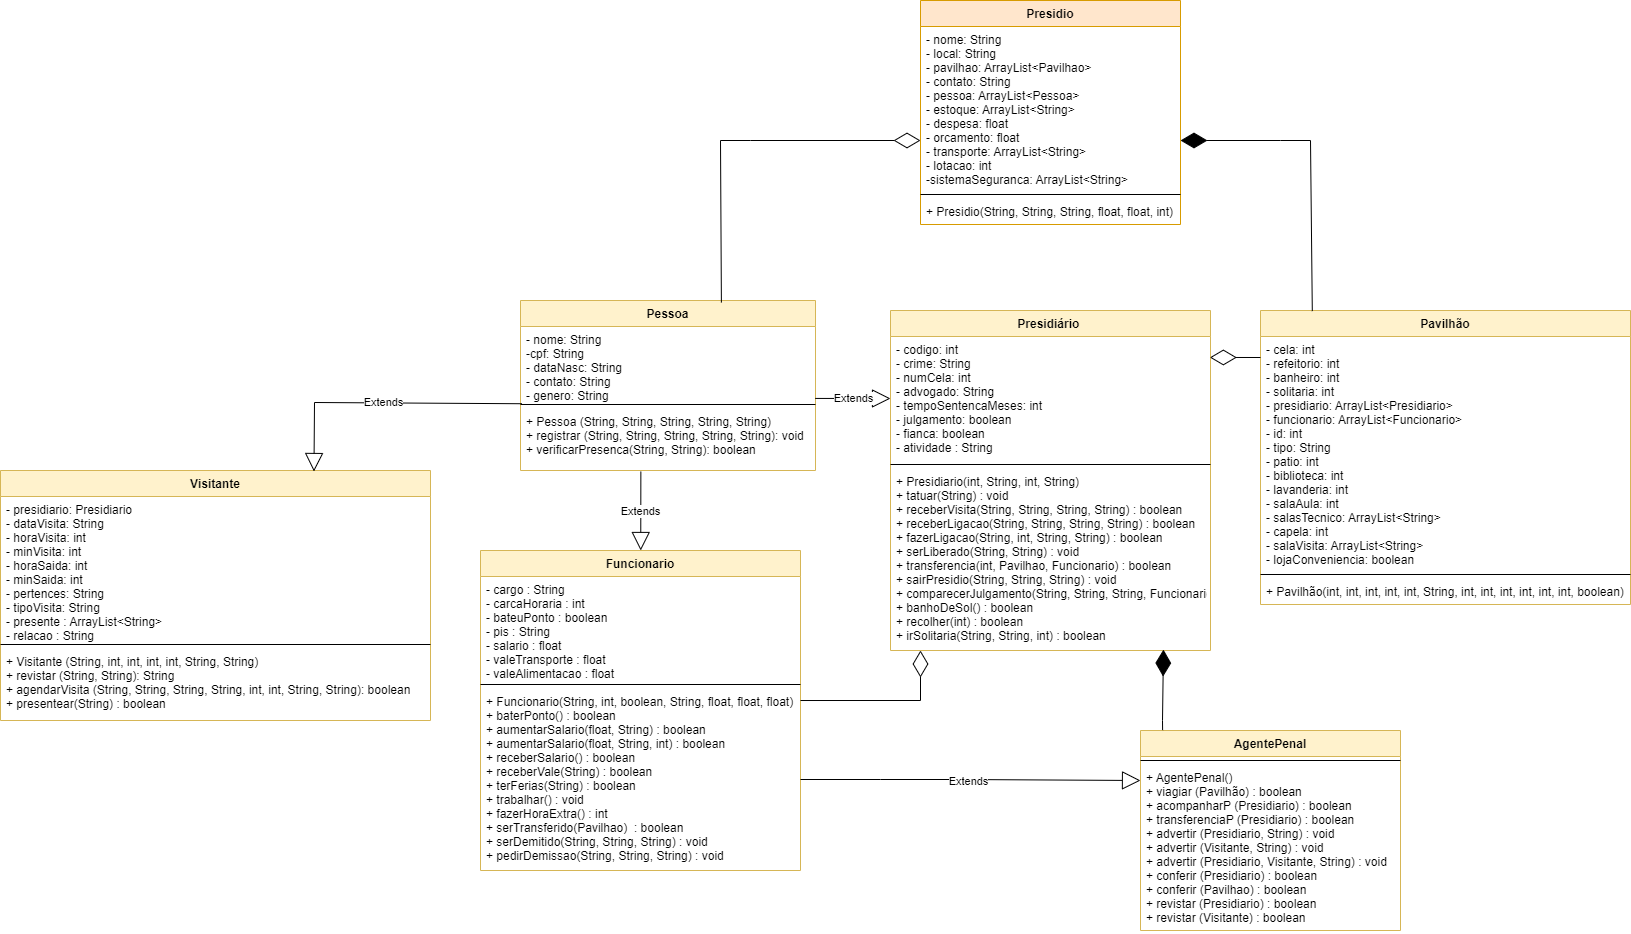

The diagram above was exported from draw.io. Its source (the exported page's mxGraphModel, read from the mxfile embedded in the PNG):
<mxGraphModel dx="1935" dy="1651" grid="1" gridSize="10" guides="1" tooltips="1" connect="1" arrows="1" fold="1" page="1" pageScale="1" pageWidth="827" pageHeight="1169" math="0" shadow="0">
  <root>
    <mxCell id="0" />
    <mxCell id="1" parent="0" />
    <mxCell id="J28Ybnk28Kx9cJe-A7Wz-1" value="Presidiário " style="swimlane;fontStyle=1;align=center;verticalAlign=top;childLayout=stackLayout;horizontal=1;startSize=26;horizontalStack=0;resizeParent=1;resizeParentMax=0;resizeLast=0;collapsible=1;marginBottom=0;fillColor=#fff2cc;strokeColor=#d6b656;" parent="1" vertex="1">
      <mxGeometry x="340" y="-300" width="320" height="340" as="geometry">
        <mxRectangle x="364" y="-100" width="100" height="26" as="alternateBounds" />
      </mxGeometry>
    </mxCell>
    <mxCell id="J28Ybnk28Kx9cJe-A7Wz-2" value="- codigo: int&#10;- crime: String&#10;- numCela: int&#10;- advogado: String&#10;- tempoSentencaMeses: int&#10;- julgamento: boolean&#10;- fianca: boolean&#10;- atividade : String" style="text;strokeColor=none;fillColor=none;align=left;verticalAlign=top;spacingLeft=4;spacingRight=4;overflow=hidden;rotatable=0;points=[[0,0.5],[1,0.5]];portConstraint=eastwest;" parent="J28Ybnk28Kx9cJe-A7Wz-1" vertex="1">
      <mxGeometry y="26" width="320" height="124" as="geometry" />
    </mxCell>
    <mxCell id="J28Ybnk28Kx9cJe-A7Wz-3" value="" style="line;strokeWidth=1;fillColor=none;align=left;verticalAlign=middle;spacingTop=-1;spacingLeft=3;spacingRight=3;rotatable=0;labelPosition=right;points=[];portConstraint=eastwest;" parent="J28Ybnk28Kx9cJe-A7Wz-1" vertex="1">
      <mxGeometry y="150" width="320" height="8" as="geometry" />
    </mxCell>
    <mxCell id="J28Ybnk28Kx9cJe-A7Wz-4" value="+ Presidiario(int, String, int, String)&#10;+ tatuar(String) : void&#10;+ receberVisita(String, String, String, String) : boolean&#10;+ receberLigacao(String, String, String, String) : boolean&#10;+ fazerLigacao(String, int, String, String) : boolean&#10;+ serLiberado(String, String) : void&#10;+ transferencia(int, Pavilhao, Funcionario) : boolean &#10;+ sairPresidio(String, String, String) : void&#10;+ comparecerJulgamento(String, String, String, Funcionario) : boolean&#10;+ banhoDeSol() : boolean&#10;+ recolher(int) : boolean &#10;+ irSolitaria(String, String, int) : boolean" style="text;strokeColor=none;fillColor=none;align=left;verticalAlign=top;spacingLeft=4;spacingRight=4;overflow=hidden;rotatable=0;points=[[0,0.5],[1,0.5]];portConstraint=eastwest;" parent="J28Ybnk28Kx9cJe-A7Wz-1" vertex="1">
      <mxGeometry y="158" width="320" height="182" as="geometry" />
    </mxCell>
    <mxCell id="J28Ybnk28Kx9cJe-A7Wz-5" value="AgentePenal" style="swimlane;fontStyle=1;align=center;verticalAlign=top;childLayout=stackLayout;horizontal=1;startSize=26;horizontalStack=0;resizeParent=1;resizeParentMax=0;resizeLast=0;collapsible=1;marginBottom=0;fillColor=#fff2cc;strokeColor=#d6b656;" parent="1" vertex="1">
      <mxGeometry x="590" y="120" width="260" height="200" as="geometry">
        <mxRectangle x="590" y="119" width="110" height="26" as="alternateBounds" />
      </mxGeometry>
    </mxCell>
    <mxCell id="J28Ybnk28Kx9cJe-A7Wz-7" value="" style="line;strokeWidth=1;fillColor=none;align=left;verticalAlign=middle;spacingTop=-1;spacingLeft=3;spacingRight=3;rotatable=0;labelPosition=right;points=[];portConstraint=eastwest;" parent="J28Ybnk28Kx9cJe-A7Wz-5" vertex="1">
      <mxGeometry y="26" width="260" height="8" as="geometry" />
    </mxCell>
    <mxCell id="J28Ybnk28Kx9cJe-A7Wz-8" value="+ AgentePenal()&#10;+ viagiar (Pavilhão) : boolean&#10;+ acompanharP (Presidiario) : boolean&#10;+ transferenciaP (Presidiario) : boolean&#10;+ advertir (Presidiario, String) : void&#10;+ advertir (Visitante, String) : void&#10;+ advertir (Presidiario, Visitante, String) : void&#10;+ conferir (Presidiario) : boolean&#10;+ conferir (Pavilhao) : boolean&#10;+ revistar (Presidiario) : boolean&#10;+ revistar (Visitante) : boolean &#10;" style="text;strokeColor=none;fillColor=none;align=left;verticalAlign=top;spacingLeft=4;spacingRight=4;overflow=hidden;rotatable=0;points=[[0,0.5],[1,0.5]];portConstraint=eastwest;labelBorderColor=none;" parent="J28Ybnk28Kx9cJe-A7Wz-5" vertex="1">
      <mxGeometry y="34" width="260" height="166" as="geometry" />
    </mxCell>
    <mxCell id="J28Ybnk28Kx9cJe-A7Wz-9" value="Pessoa" style="swimlane;fontStyle=1;align=center;verticalAlign=top;childLayout=stackLayout;horizontal=1;startSize=26;horizontalStack=0;resizeParent=1;resizeParentMax=0;resizeLast=0;collapsible=1;marginBottom=0;fillColor=#fff2cc;strokeColor=#d6b656;" parent="1" vertex="1">
      <mxGeometry x="-30" y="-310" width="295" height="170" as="geometry">
        <mxRectangle x="55" y="-90" width="70" height="26" as="alternateBounds" />
      </mxGeometry>
    </mxCell>
    <mxCell id="J28Ybnk28Kx9cJe-A7Wz-10" value="- nome: String&#10;-cpf: String&#10;- dataNasc: String&#10;- contato: String&#10;- genero: String" style="text;strokeColor=none;fillColor=none;align=left;verticalAlign=top;spacingLeft=4;spacingRight=4;overflow=hidden;rotatable=0;points=[[0,0.5],[1,0.5]];portConstraint=eastwest;" parent="J28Ybnk28Kx9cJe-A7Wz-9" vertex="1">
      <mxGeometry y="26" width="295" height="74" as="geometry" />
    </mxCell>
    <mxCell id="J28Ybnk28Kx9cJe-A7Wz-11" value="" style="line;strokeWidth=1;fillColor=none;align=left;verticalAlign=middle;spacingTop=-1;spacingLeft=3;spacingRight=3;rotatable=0;labelPosition=right;points=[];portConstraint=eastwest;" parent="J28Ybnk28Kx9cJe-A7Wz-9" vertex="1">
      <mxGeometry y="100" width="295" height="8" as="geometry" />
    </mxCell>
    <mxCell id="J28Ybnk28Kx9cJe-A7Wz-12" value="+ Pessoa (String, String, String, String, String)&#10;+ registrar (String, String, String, String, String): void&#10;+ verificarPresenca(String, String): boolean" style="text;strokeColor=none;fillColor=none;align=left;verticalAlign=top;spacingLeft=4;spacingRight=4;overflow=hidden;rotatable=0;points=[[0,0.5],[1,0.5]];portConstraint=eastwest;" parent="J28Ybnk28Kx9cJe-A7Wz-9" vertex="1">
      <mxGeometry y="108" width="295" height="62" as="geometry" />
    </mxCell>
    <mxCell id="J28Ybnk28Kx9cJe-A7Wz-13" value="Presidio" style="swimlane;fontStyle=1;align=center;verticalAlign=top;childLayout=stackLayout;horizontal=1;startSize=26;horizontalStack=0;resizeParent=1;resizeParentMax=0;resizeLast=0;collapsible=1;marginBottom=0;fillColor=#ffe6cc;strokeColor=#d79b00;" parent="1" vertex="1">
      <mxGeometry x="370" y="-610" width="260" height="224" as="geometry">
        <mxRectangle x="380" y="-190" width="80" height="26" as="alternateBounds" />
      </mxGeometry>
    </mxCell>
    <mxCell id="J28Ybnk28Kx9cJe-A7Wz-14" value="- nome: String&#10;- local: String&#10;- pavilhao: ArrayList&lt;Pavilhao&gt; &#10;- contato: String &#10;- pessoa: ArrayList&lt;Pessoa&gt;&#10;- estoque: ArrayList&lt;String&gt;&#10;- despesa: float&#10;- orcamento: float &#10;- transporte: ArrayList&lt;String&gt;&#10;- lotacao: int&#10;-sistemaSeguranca: ArrayList&lt;String&gt;&#10;" style="text;strokeColor=none;fillColor=none;align=left;verticalAlign=top;spacingLeft=4;spacingRight=4;overflow=hidden;rotatable=0;points=[[0,0.5],[1,0.5]];portConstraint=eastwest;" parent="J28Ybnk28Kx9cJe-A7Wz-13" vertex="1">
      <mxGeometry y="26" width="260" height="164" as="geometry" />
    </mxCell>
    <mxCell id="J28Ybnk28Kx9cJe-A7Wz-15" value="" style="line;strokeWidth=1;fillColor=none;align=left;verticalAlign=middle;spacingTop=-1;spacingLeft=3;spacingRight=3;rotatable=0;labelPosition=right;points=[];portConstraint=eastwest;" parent="J28Ybnk28Kx9cJe-A7Wz-13" vertex="1">
      <mxGeometry y="190" width="260" height="8" as="geometry" />
    </mxCell>
    <mxCell id="J28Ybnk28Kx9cJe-A7Wz-16" value="+ Presidio(String, String, String, float, float, int)" style="text;strokeColor=none;fillColor=none;align=left;verticalAlign=top;spacingLeft=4;spacingRight=4;overflow=hidden;rotatable=0;points=[[0,0.5],[1,0.5]];portConstraint=eastwest;" parent="J28Ybnk28Kx9cJe-A7Wz-13" vertex="1">
      <mxGeometry y="198" width="260" height="26" as="geometry" />
    </mxCell>
    <mxCell id="J28Ybnk28Kx9cJe-A7Wz-17" value="Visitante" style="swimlane;fontStyle=1;align=center;verticalAlign=top;childLayout=stackLayout;horizontal=1;startSize=26;horizontalStack=0;resizeParent=1;resizeParentMax=0;resizeLast=0;collapsible=1;marginBottom=0;fillColor=#fff2cc;strokeColor=#d6b656;" parent="1" vertex="1">
      <mxGeometry x="-550" y="-140" width="430" height="250" as="geometry">
        <mxRectangle x="-90" y="-90" width="80" height="26" as="alternateBounds" />
      </mxGeometry>
    </mxCell>
    <mxCell id="J28Ybnk28Kx9cJe-A7Wz-18" value="- presidiario: Presidiario&#10;- dataVisita: String&#10;- horaVisita: int&#10;- minVisita: int &#10;- horaSaida: int&#10;- minSaida: int&#10;- pertences: String&#10;- tipoVisita: String&#10;- presente : ArrayList&lt;String&gt;&#10;- relacao : String" style="text;strokeColor=none;fillColor=none;align=left;verticalAlign=top;spacingLeft=4;spacingRight=4;overflow=hidden;rotatable=0;points=[[0,0.5],[1,0.5]];portConstraint=eastwest;" parent="J28Ybnk28Kx9cJe-A7Wz-17" vertex="1">
      <mxGeometry y="26" width="430" height="144" as="geometry" />
    </mxCell>
    <mxCell id="J28Ybnk28Kx9cJe-A7Wz-19" value="" style="line;strokeWidth=1;fillColor=none;align=left;verticalAlign=middle;spacingTop=-1;spacingLeft=3;spacingRight=3;rotatable=0;labelPosition=right;points=[];portConstraint=eastwest;" parent="J28Ybnk28Kx9cJe-A7Wz-17" vertex="1">
      <mxGeometry y="170" width="430" height="8" as="geometry" />
    </mxCell>
    <mxCell id="J28Ybnk28Kx9cJe-A7Wz-20" value="+ Visitante (String, int, int, int, int, String, String) &#10;+ revistar (String, String): String&#10;+ agendarVisita (String, String, String, String, int, int, String, String): boolean&#10;+ presentear(String) : boolean" style="text;strokeColor=none;fillColor=none;align=left;verticalAlign=top;spacingLeft=4;spacingRight=4;overflow=hidden;rotatable=0;points=[[0,0.5],[1,0.5]];portConstraint=eastwest;" parent="J28Ybnk28Kx9cJe-A7Wz-17" vertex="1">
      <mxGeometry y="178" width="430" height="72" as="geometry" />
    </mxCell>
    <mxCell id="J28Ybnk28Kx9cJe-A7Wz-21" value="Funcionario" style="swimlane;fontStyle=1;align=center;verticalAlign=top;childLayout=stackLayout;horizontal=1;startSize=26;horizontalStack=0;resizeParent=1;resizeParentMax=0;resizeLast=0;collapsible=1;marginBottom=0;fillColor=#fff2cc;strokeColor=#d6b656;" parent="1" vertex="1">
      <mxGeometry x="-70" y="-60" width="320" height="320" as="geometry">
        <mxRectangle x="10" y="50" width="100" height="26" as="alternateBounds" />
      </mxGeometry>
    </mxCell>
    <mxCell id="J28Ybnk28Kx9cJe-A7Wz-22" value="- cargo : String&#10;- carcaHoraria : int&#10;- bateuPonto : boolean&#10;- pis : String&#10;- salario : float&#10;- valeTransporte : float&#10;- valeAlimentacao : float" style="text;strokeColor=none;fillColor=none;align=left;verticalAlign=top;spacingLeft=4;spacingRight=4;overflow=hidden;rotatable=0;points=[[0,0.5],[1,0.5]];portConstraint=eastwest;" parent="J28Ybnk28Kx9cJe-A7Wz-21" vertex="1">
      <mxGeometry y="26" width="320" height="104" as="geometry" />
    </mxCell>
    <mxCell id="J28Ybnk28Kx9cJe-A7Wz-23" value="" style="line;strokeWidth=1;fillColor=none;align=left;verticalAlign=middle;spacingTop=-1;spacingLeft=3;spacingRight=3;rotatable=0;labelPosition=right;points=[];portConstraint=eastwest;" parent="J28Ybnk28Kx9cJe-A7Wz-21" vertex="1">
      <mxGeometry y="130" width="320" height="8" as="geometry" />
    </mxCell>
    <mxCell id="J28Ybnk28Kx9cJe-A7Wz-24" value="+ Funcionario(String, int, boolean, String, float, float, float)&#10;+ baterPonto() : boolean&#10;+ aumentarSalario(float, String) : boolean&#10;+ aumentarSalario(float, String, int) : boolean&#10;+ receberSalario() : boolean&#10;+ receberVale(String) : boolean&#10;+ terFerias(String) : boolean&#10;+ trabalhar() : void&#10;+ fazerHoraExtra() : int&#10;+ serTransferido(Pavilhao)  : boolean &#10;+ serDemitido(String, String, String) : void&#10;+ pedirDemissao(String, String, String) : void" style="text;strokeColor=none;fillColor=none;align=left;verticalAlign=top;spacingLeft=4;spacingRight=4;overflow=hidden;rotatable=0;points=[[0,0.5],[1,0.5]];portConstraint=eastwest;" parent="J28Ybnk28Kx9cJe-A7Wz-21" vertex="1">
      <mxGeometry y="138" width="320" height="182" as="geometry" />
    </mxCell>
    <mxCell id="J28Ybnk28Kx9cJe-A7Wz-25" value="Pavilhão" style="swimlane;fontStyle=1;align=center;verticalAlign=top;childLayout=stackLayout;horizontal=1;startSize=26;horizontalStack=0;resizeParent=1;resizeParentMax=0;resizeLast=0;collapsible=1;marginBottom=0;fillColor=#fff2cc;strokeColor=#d6b656;" parent="1" vertex="1">
      <mxGeometry x="710" y="-300" width="370" height="294" as="geometry">
        <mxRectangle x="710" y="-116" width="80" height="26" as="alternateBounds" />
      </mxGeometry>
    </mxCell>
    <mxCell id="J28Ybnk28Kx9cJe-A7Wz-26" value="- cela: int&#10;- refeitorio: int&#10;- banheiro: int&#10;- solitaria: int &#10;- presidiario: ArrayList&lt;Presidiario&gt;&#10;- funcionario: ArrayList&lt;Funcionario&gt;&#10;- id: int&#10;- tipo: String&#10;- patio: int&#10;- biblioteca: int&#10;- lavanderia: int&#10;- salaAula: int&#10;- salasTecnico: ArrayList&lt;String&gt; &#10;- capela: int&#10;- salaVisita: ArrayList&lt;String&gt;&#10;- lojaConveniencia: boolean " style="text;strokeColor=none;fillColor=none;align=left;verticalAlign=top;spacingLeft=4;spacingRight=4;overflow=hidden;rotatable=0;points=[[0,0.5],[1,0.5]];portConstraint=eastwest;" parent="J28Ybnk28Kx9cJe-A7Wz-25" vertex="1">
      <mxGeometry y="26" width="370" height="234" as="geometry" />
    </mxCell>
    <mxCell id="J28Ybnk28Kx9cJe-A7Wz-27" value="" style="line;strokeWidth=1;fillColor=none;align=left;verticalAlign=middle;spacingTop=-1;spacingLeft=3;spacingRight=3;rotatable=0;labelPosition=right;points=[];portConstraint=eastwest;" parent="J28Ybnk28Kx9cJe-A7Wz-25" vertex="1">
      <mxGeometry y="260" width="370" height="8" as="geometry" />
    </mxCell>
    <mxCell id="J28Ybnk28Kx9cJe-A7Wz-28" value="+ Pavilhão(int, int, int, int, int, String, int, int, int, int, int, int, boolean)" style="text;strokeColor=none;fillColor=none;align=left;verticalAlign=top;spacingLeft=4;spacingRight=4;overflow=hidden;rotatable=0;points=[[0,0.5],[1,0.5]];portConstraint=eastwest;" parent="J28Ybnk28Kx9cJe-A7Wz-25" vertex="1">
      <mxGeometry y="268" width="370" height="26" as="geometry" />
    </mxCell>
    <mxCell id="J28Ybnk28Kx9cJe-A7Wz-29" value="" style="endArrow=diamondThin;endFill=0;endSize=24;html=1;rounded=0;exitX=0.681;exitY=0.012;exitDx=0;exitDy=0;exitPerimeter=0;" parent="1" source="J28Ybnk28Kx9cJe-A7Wz-9" edge="1">
      <mxGeometry width="160" relative="1" as="geometry">
        <mxPoint x="210" y="-310" as="sourcePoint" />
        <mxPoint x="370" y="-470" as="targetPoint" />
        <Array as="points">
          <mxPoint x="170" y="-470" />
          <mxPoint x="200" y="-470" />
        </Array>
      </mxGeometry>
    </mxCell>
    <mxCell id="J28Ybnk28Kx9cJe-A7Wz-30" value="" style="endArrow=diamondThin;endFill=1;endSize=24;html=1;rounded=0;exitX=0.14;exitY=0.002;exitDx=0;exitDy=0;exitPerimeter=0;" parent="1" source="J28Ybnk28Kx9cJe-A7Wz-25" edge="1">
      <mxGeometry width="160" relative="1" as="geometry">
        <mxPoint x="254" y="390" as="sourcePoint" />
        <mxPoint x="630" y="-470" as="targetPoint" />
        <Array as="points">
          <mxPoint x="760" y="-470" />
          <mxPoint x="730" y="-470" />
        </Array>
      </mxGeometry>
    </mxCell>
    <mxCell id="J28Ybnk28Kx9cJe-A7Wz-31" value="Extends" style="endArrow=block;endSize=16;endFill=0;html=1;rounded=0;entryX=0;entryY=0.5;entryDx=0;entryDy=0;exitX=0.999;exitY=0.972;exitDx=0;exitDy=0;exitPerimeter=0;" parent="1" source="J28Ybnk28Kx9cJe-A7Wz-10" target="J28Ybnk28Kx9cJe-A7Wz-2" edge="1">
      <mxGeometry width="160" relative="1" as="geometry">
        <mxPoint x="270" y="-212" as="sourcePoint" />
        <mxPoint x="250" y="200" as="targetPoint" />
        <Array as="points" />
      </mxGeometry>
    </mxCell>
    <mxCell id="J28Ybnk28Kx9cJe-A7Wz-32" value="" style="endArrow=diamondThin;endFill=0;endSize=24;html=1;rounded=0;entryX=0.998;entryY=0.169;entryDx=0;entryDy=0;entryPerimeter=0;" parent="1" target="J28Ybnk28Kx9cJe-A7Wz-2" edge="1">
      <mxGeometry width="160" relative="1" as="geometry">
        <mxPoint x="710" y="-253" as="sourcePoint" />
        <mxPoint x="270" y="80" as="targetPoint" />
      </mxGeometry>
    </mxCell>
    <mxCell id="J28Ybnk28Kx9cJe-A7Wz-33" value="Extends" style="endArrow=block;endSize=16;endFill=0;html=1;rounded=0;exitX=0.408;exitY=1.016;exitDx=0;exitDy=0;exitPerimeter=0;" parent="1" source="J28Ybnk28Kx9cJe-A7Wz-12" target="J28Ybnk28Kx9cJe-A7Wz-21" edge="1">
      <mxGeometry width="160" relative="1" as="geometry">
        <mxPoint x="40" y="390" as="sourcePoint" />
        <mxPoint x="190" y="410" as="targetPoint" />
      </mxGeometry>
    </mxCell>
    <mxCell id="J28Ybnk28Kx9cJe-A7Wz-34" value="Extends" style="endArrow=block;endSize=16;endFill=0;html=1;rounded=0;entryX=0.729;entryY=0.004;entryDx=0;entryDy=0;entryPerimeter=0;exitX=0.005;exitY=0.404;exitDx=0;exitDy=0;exitPerimeter=0;" parent="1" source="J28Ybnk28Kx9cJe-A7Wz-11" target="J28Ybnk28Kx9cJe-A7Wz-17" edge="1">
      <mxGeometry width="160" relative="1" as="geometry">
        <mxPoint x="-30" y="-210" as="sourcePoint" />
        <mxPoint x="490" y="350" as="targetPoint" />
        <Array as="points">
          <mxPoint x="-236" y="-208" />
        </Array>
      </mxGeometry>
    </mxCell>
    <mxCell id="J28Ybnk28Kx9cJe-A7Wz-37" value="Extends" style="endArrow=block;endSize=16;endFill=0;html=1;rounded=0;exitX=1;exitY=0.5;exitDx=0;exitDy=0;entryX=0;entryY=0.923;entryDx=0;entryDy=0;entryPerimeter=0;" parent="1" source="J28Ybnk28Kx9cJe-A7Wz-24" edge="1">
      <mxGeometry x="-0.0122" y="-2" width="160" relative="1" as="geometry">
        <mxPoint x="250" y="230" as="sourcePoint" />
        <mxPoint x="590" y="169.99800000000005" as="targetPoint" />
        <Array as="points">
          <mxPoint x="330" y="169" />
          <mxPoint x="410" y="169" />
        </Array>
        <mxPoint as="offset" />
      </mxGeometry>
    </mxCell>
    <mxCell id="J28Ybnk28Kx9cJe-A7Wz-38" value="" style="endArrow=diamondThin;endFill=1;endSize=24;html=1;rounded=0;entryX=0.853;entryY=0.995;entryDx=0;entryDy=0;entryPerimeter=0;exitX=0.085;exitY=-0.002;exitDx=0;exitDy=0;exitPerimeter=0;" parent="1" source="J28Ybnk28Kx9cJe-A7Wz-5" target="J28Ybnk28Kx9cJe-A7Wz-4" edge="1">
      <mxGeometry width="160" relative="1" as="geometry">
        <mxPoint x="360" y="430" as="sourcePoint" />
        <mxPoint x="520" y="430" as="targetPoint" />
        <Array as="points">
          <mxPoint x="612" y="110" />
        </Array>
      </mxGeometry>
    </mxCell>
    <mxCell id="J28Ybnk28Kx9cJe-A7Wz-39" value="" style="endArrow=diamondThin;endFill=0;endSize=24;html=1;rounded=0;exitX=1;exitY=0.066;exitDx=0;exitDy=0;exitPerimeter=0;" parent="1" source="J28Ybnk28Kx9cJe-A7Wz-24" edge="1">
      <mxGeometry width="160" relative="1" as="geometry">
        <mxPoint x="300" y="80" as="sourcePoint" />
        <mxPoint x="370" y="40" as="targetPoint" />
        <Array as="points">
          <mxPoint x="370" y="90" />
        </Array>
      </mxGeometry>
    </mxCell>
  </root>
</mxGraphModel>